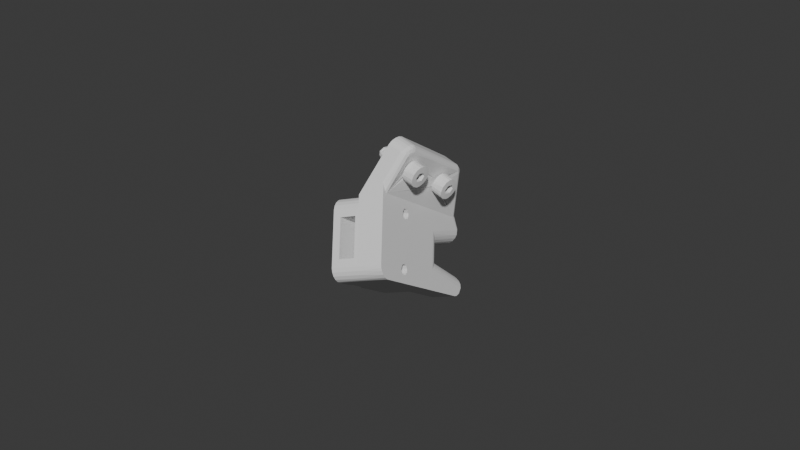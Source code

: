 # Source: TaskBoardCableWrapPostRight.blend  (saved by Blender 4.3.32; exported with 4.5.12 LTS)
import bpy
from mathutils import Matrix  # noqa: F401  (used for matrix-valued properties, if any)

bpy.ops.wm.read_factory_settings(use_empty=True)
scene = bpy.context.scene
scene.name = 'Scene'

# ---- collections
col_collection = bpy.data.collections.new('Collection'); scene.collection.children.link(col_collection)

# ---- world
world_world = bpy.data.worlds.new('World'); scene.world = world_world
world_world.use_nodes = True; world_world.node_tree.nodes.clear()
_N = world_world.node_tree.nodes; _L = world_world.node_tree.links
n0 = _N.new('ShaderNodeOutputWorld'); n0.name = 'World Output'; n0.location = (300, 300)
n1 = _N.new('ShaderNodeBackground'); n1.name = 'Background'; n1.location = (10, 300)
n1.inputs[0].default_value = (0.05088, 0.05088, 0.05088, 1.0)
_L.new(n1.outputs[0], n0.inputs[0])
n0.is_active_output = True
world_world.color = (0.05088, 0.05088, 0.05088)
world_world.sun_shadow_jitter_overblur = 0.0

# ---- meshes
me_taskboardcablewrappostright = bpy.data.meshes.new('TaskBoardCableWrapPostRight')
me_taskboardcablewrappostright.from_pydata([(-0.006834, 0.01253, 0.01478), (-0.007234, 0.01392, 0.01422), (-0.007181, 0.01264, 0.01334), (-0.007258, 0.01377, 0.01267), (-0.007003, 0.01491, 0.01293), (-0.006633, 0.0155, 0.01401), (-0.006297, 0.01494, 0.01519), (-0.006366, 0.01373, 0.01567), (-0.006749, -0.0009639, 0.02338), (-0.007153, 0.0004261, 0.02284), (-0.007096, -0.0008551, 0.02196), (-0.007177, 0.0002836, 0.02128), (-0.006924, 0.001428, 0.02155), (-0.006559, 0.00201, 0.02262), (-0.006215, 0.00145, 0.0238), (-0.006286, 0.0002331, 0.02429), (-0.005845, 0.00206, 0.0233), (-0.005723, 0.001063, 0.02436), (-0.005963, -0.0006358, 0.02418), (-0.005926, 0.01555, 0.01469), (-0.005805, 0.01455, 0.01575), (-0.006044, 0.01285, 0.01557), (0.008088, 0.01515, 0.009213), (0.008051, 0.01307, 0.009605), (0.007784, 0.01414, 0.008257), (0.007548, 0.01283, 0.007765), (0.007447, 0.01177, 0.007802), (0.008222, 0.009469, 0.01259), (0.008191, 0.01074, 0.01131), (0.008474, 0.01161, 0.01232), (0.008566, 0.01055, 0.0137), (0.008803, 0.01186, 0.0142), (0.007918, 0.01138, 0.009782), (0.007438, 0.01047, 0.008384), (0.008922, 0.01292, 0.01413), (0.008609, 0.01329, 0.01214), (0.008912, 0.01422, 0.01358), (0.00877, 0.01527, 0.01239), (0.008401, 0.01393, 0.01079), (0.007659, 0.009198, 0.01005), (0.008029, 0.01075, 0.01064), (0.007866, 0.009078, 0.01109), (0.008251, 0.01547, 0.009834), (0.008484, 0.01562, 0.01087), (0.007554, 0.0095, 0.009408), (0.008169, 0.001658, 0.01782), (0.008133, -0.0004195, 0.01822), (0.007866, 0.0006552, 0.01687), (0.007629, -0.0006543, 0.01638), (0.007529, -0.001721, 0.01641), (0.008303, -0.004021, 0.0212), (0.008272, -0.002749, 0.01992), (0.008556, -0.00188, 0.02093), (0.008647, -0.002937, 0.02232), (0.008884, -0.001628, 0.02281), (0.007999, -0.002104, 0.01839), (0.007519, -0.003015, 0.017), (0.008985, -0.0005615, 0.02277), (0.00869, -0.0001956, 0.02075), (0.008994, 0.0007324, 0.02219), (0.008851, 0.001782, 0.021), (0.008482, 0.0004451, 0.0194), (0.00774, -0.004291, 0.01866), (0.008111, -0.002742, 0.01925), (0.007948, -0.004411, 0.01971), (0.008333, 0.001979, 0.01845), (0.008565, 0.002129, 0.01948), (0.007636, -0.003989, 0.01802), (0.006546, 0.01346, 0.01283), (0.00639, 0.01174, 0.01292), (0.006628, -2.605e-05, 0.02144), (0.006472, -0.001749, 0.02153), (0.006392, 0.0007871, 0.01993), (0.006311, 0.01428, 0.01132), (0.005919, 0.01337, 0.009895), (0.006001, -0.0001225, 0.01851), (0.005998, 0.01083, 0.0115), (0.005763, 0.01164, 0.009985), (0.00608, -0.002658, 0.02011), (0.005844, -0.001845, 0.0186), (0.003779, 0.0111, 0.01114), (0.003826, 0.01115, 0.01217), (0.002804, 0.01118, 0.01186), (0.003495, 0.01171, 0.01066), (0.003696, 0.01253, 0.01005), (0.002502, 0.01213, 0.01062), (0.003522, 0.01332, 0.01033), (0.004028, 0.01455, 0.0115), (0.002701, 0.01387, 0.01078), (0.002912, 0.01453, 0.01185), (0.004071, 0.01455, 0.01235), (0.003165, 0.01431, 0.01298), (0.002273, 0.01412, 0.01352), (0.003453, 0.01361, 0.01372), (0.003068, 0.01285, 0.01376), (0.003154, 0.01184, 0.01362), (0.002127, 0.01234, 0.0138), (0.002848, 0.01129, 0.01304), (0.001885, 0.0114, 0.01292), (0.002127, 0.01134, 0.01119), (0.001822, 0.01115, 0.01207), (0.00138, 0.01167, 0.0115), (0.0008558, 0.01139, 0.01276), (0.001513, 0.01223, 0.01068), (0.0004922, 0.01198, 0.01127), (0.001256, 0.01304, 0.01079), (0.001678, 0.01403, 0.01077), (0.0005864, 0.01373, 0.01103), (0.001821, 0.01462, 0.01147), (0.0007674, 0.01465, 0.01181), (0.001981, 0.01481, 0.01235), (0.001536, 0.0146, 0.01306), (0.001888, 0.01352, 0.01417), (0.001236, 0.01423, 0.01384), (0.0009574, 0.01328, 0.01416), (0.0005643, 0.01495, 0.0127), (0.0002524, 0.01458, 0.01352), (0.001142, 0.0122, 0.01415), (6.844e-05, 0.01282, 0.01439), (0.0005393, 0.01191, 0.01375), (0.0001904, 0.01134, 0.01204), (-7.534e-05, 0.01142, 0.0132), (-0.0005529, 0.01166, 0.01232), (-0.0004791, 0.01197, 0.0114), (-1.374e-05, 0.01267, 0.01083), (-0.000802, 0.01273, 0.01131), (-0.0004226, 0.0138, 0.01101), (-0.0003123, 0.01454, 0.01151), (-0.0006105, 0.01486, 0.01234), (-0.0005177, 0.01203, 0.01416), (-0.001116, 0.01168, 0.01347), (-0.001469, 0.01186, 0.01208), (-0.001482, 0.01339, 0.01133), (-0.001488, 0.01447, 0.01172), (-2.297e-05, 0.01422, 0.01427), (-0.0007981, 0.01505, 0.01324), (-0.001068, 0.01452, 0.01404), (-0.0007098, 0.01357, 0.0147), (-0.0009684, 0.01277, 0.01463), (-0.001557, 0.01229, 0.01433), (-0.001729, 0.01502, 0.01238), (-0.001897, 0.01506, 0.01335), (-0.001734, 0.01407, 0.01459), (-0.002549, 0.01184, 0.01283), (-0.002061, 0.01238, 0.0115), (-0.002609, 0.01218, 0.01193), (-0.002687, 0.01447, 0.01195), (-0.002084, 0.01172, 0.0138), (-0.002642, 0.01255, 0.01467), (-0.003485, 0.01203, 0.01257), (-0.002762, 0.01297, 0.01166), (-0.002439, 0.01395, 0.0114), (-0.003641, 0.01353, 0.01173), (-0.002225, 0.01509, 0.01409), (-0.00289, 0.01526, 0.01348), (-0.003094, 0.01487, 0.01428), (-0.002178, 0.01331, 0.01501), (-0.003297, 0.01365, 0.01509), (-0.002994, 0.01515, 0.01254), (-0.003948, 0.01446, 0.01193), (-0.004025, 0.01502, 0.01277), (-0.002758, 0.01427, 0.01497), (-0.003865, 0.01472, 0.01484), (-0.003273, 0.01195, 0.01435), (-0.003758, 0.01285, 0.01517), (-0.004288, 0.01223, 0.01447), (-0.003584, 0.01165, 0.01357), (-0.004517, 0.01196, 0.01328), (-0.004039, 0.0125, 0.01196), (-0.00463, 0.01226, 0.01246), (-0.004836, 0.01301, 0.01217), (-0.004658, 0.01389, 0.01185), (-0.004978, 0.01448, 0.01226), (-0.004229, 0.01397, 0.01541), (-0.004757, 0.01318, 0.01531), (-0.005524, 0.01219, 0.01307), (-0.005688, 0.01356, 0.01215), (-0.004225, 0.01544, 0.01354), (-0.005225, 0.01517, 0.01276), (-0.005406, 0.01542, 0.01369), (-0.00458, 0.01523, 0.01434), (-0.004892, 0.01481, 0.01516), (-0.006005, 0.01451, 0.01229), (-0.006173, 0.01523, 0.01302), (-0.005497, 0.01529, 0.01449), (-0.00543, 0.01439, 0.01532), (-0.005226, 0.01242, 0.01509), (-0.005725, 0.01304, 0.01528), (-0.006207, 0.0122, 0.01459), (-0.006336, 0.01201, 0.01368), (-0.005469, 0.01191, 0.01427), (-0.006124, 0.01266, 0.01241), (-0.006634, 0.01242, 0.01299), (-0.006649, 0.01331, 0.01241), (-0.006762, 0.01412, 0.01231), (-0.00636, 0.01567, 0.01335), (-0.005366, 0.01371, 0.01571), (-0.006876, 0.01471, 0.01234), (-0.006762, 0.01542, 0.01286), (-0.001804, 0.01143, 0.01293), (0.002031, 0.01292, 0.01034), (0.003925, 0.01419, 0.01071), (0.003881, -0.002393, 0.01976), (0.003924, -0.002339, 0.02079), (0.002886, -0.002312, 0.02048), (0.003585, -0.001789, 0.01927), (0.003799, -0.000966, 0.01866), (0.002584, -0.001363, 0.01923), (0.003607, -0.0001716, 0.01894), (0.004117, 0.001056, 0.02011), (0.00279, 0.0003823, 0.0194), (0.00299, 0.001039, 0.02046), (0.004174, 0.001055, 0.02095), (0.003244, 0.0008149, 0.0216), (0.002355, 0.000635, 0.02213), (0.003534, 0.0001237, 0.02233), (0.003148, -0.0006304, 0.02237), (0.003233, -0.001647, 0.02223), (0.002211, -0.00115, 0.02241), (0.00293, -0.002203, 0.02165), (0.00197, -0.00209, 0.02153), (0.002209, -0.002154, 0.01981), (0.001904, -0.002338, 0.02068), (0.001462, -0.001817, 0.02011), (0.0009423, -0.002091, 0.02137), (0.001595, -0.001264, 0.01929), (0.0005737, -0.001505, 0.01988), (0.001337, -0.0004483, 0.0194), (0.00176, 0.0005362, 0.01939), (0.0006679, 0.0002423, 0.01964), (0.001902, 0.001132, 0.02008), (0.0008489, 0.001157, 0.02042), (0.002063, 0.001319, 0.02096), (0.001618, 0.001115, 0.02167), (0.001969, 2.846e-05, 0.02278), (0.001318, 0.000745, 0.02246), (0.001039, -0.0002123, 0.02277), (0.0006458, 0.001465, 0.02131), (0.0003329, 0.001093, 0.02212), (0.001224, -0.001285, 0.02276), (0.00015, -0.0006706, 0.023), (0.0006208, -0.001583, 0.02236), (0.0002719, -0.002153, 0.02066), (7.301e-06, -0.002063, 0.02181), (-0.0004713, -0.00183, 0.02094), (-0.0003976, -0.001517, 0.02001), (6.504e-05, -0.0008271, 0.01945), (-0.0007192, -0.0007596, 0.01992), (-0.0003411, 0.0003123, 0.01962), (-0.0002329, 0.00105, 0.02014), (-0.000529, 0.001366, 0.02095), (-0.0004362, -0.001457, 0.02277), (-0.00104, -0.001812, 0.02208), (-0.001391, -0.001633, 0.02069), (-0.001415, -9.794e-05, 0.01995), (-0.001425, 0.0009802, 0.02034), (5.894e-05, 0.0007295, 0.02288), (-0.0007166, 0.001556, 0.02185), (-0.0009902, 0.001031, 0.02264), (-0.0006507, 9.301e-05, 0.02331), (-0.0009088, -0.0007063, 0.02324), (-0.001454, -0.001221, 0.02292), (-0.001613, 0.00153, 0.02101), (-0.001826, 0.001578, 0.02196), (-0.001663, 0.0005872, 0.0232), (-0.002484, -0.001657, 0.02145), (-0.001955, -0.001118, 0.02012), (-0.002533, -0.001312, 0.02054), (-0.00262, 0.0009803, 0.02056), (-0.002008, -0.001778, 0.02243), (-0.002561, -0.0009356, 0.02328), (-0.003405, -0.00146, 0.02119), (-0.002697, -0.0005213, 0.02028), (-0.002363, 0.0004575, 0.02), (-0.003559, 3.596e-05, 0.02034), (-0.002146, 0.001604, 0.02271), (-0.002809, 0.001775, 0.0221), (-0.003013, 0.001382, 0.02289), (-0.002102, -0.0001787, 0.02363), (-0.003216, 0.0001743, 0.0237), (-0.002905, 0.001659, 0.02116), (-0.003867, 0.0009667, 0.02054), (-0.00395, 0.001534, 0.02137), (-0.002676, 0.0007786, 0.02358), (-0.003783, 0.001229, 0.02346), (-0.003194, -0.001539, 0.02297), (-0.003676, -0.0006368, 0.02378), (-0.00421, -0.001261, 0.02308), (-0.003499, -0.00183, 0.02218), (-0.004436, -0.001525, 0.02189), (-0.003951, -0.0009853, 0.02057), (-0.004548, -0.001233, 0.02107), (-0.004756, -0.0004841, 0.02078), (-0.004576, 0.0003961, 0.02046), (-0.004897, 0.0009869, 0.02088), (-0.004147, 0.0004795, 0.02402), (-0.004676, -0.0003062, 0.02392), (-0.005442, -0.001296, 0.02169), (-0.005607, 6.475e-05, 0.02077), (-0.004151, 0.001948, 0.02214), (-0.005137, 0.00168, 0.02137), (-0.005325, 0.001928, 0.0223), (-0.004499, 0.001739, 0.02295), (-0.004809, 0.001318, 0.02377), (-0.005923, 0.001021, 0.0209), (-0.006092, 0.001745, 0.02163), (-0.005416, 0.001803, 0.0231), (-0.005342, 0.0009027, 0.02394), (-0.005145, -0.001068, 0.0237), (-0.005644, -0.000453, 0.02389), (-0.006126, -0.001293, 0.02321), (-0.006251, -0.001482, 0.02229), (-0.005388, -0.001577, 0.02288), (-0.006042, -0.000831, 0.02103), (-0.006552, -0.001064, 0.0216), (-0.006569, -0.0001821, 0.02102), (-0.006681, 0.0006279, 0.02092), (-0.006278, 0.002182, 0.02197), (-0.005285, 0.0002199, 0.02432), (-0.006794, 0.001217, 0.02095), (-0.006681, 0.001928, 0.02147), (-0.001718, -0.002013, 0.02154), (0.002112, -0.0005736, 0.01895), (0.00403, 0.0006899, 0.01931), (0.002335, -0.01249, -0.005793), (0.009842, -0.01072, -0.003648), (0.002854, -0.01371, -0.006492), (0.002165, -0.01132, -0.006119), (0.009693, -0.009726, -0.003911), (0.002287, -0.01055, -0.007054), (0.00979, -0.009057, -0.004696), (0.00265, -0.01048, -0.008217), (0.01009, -0.008984, -0.005683), (0.003106, -0.01114, -0.009133), (0.01048, -0.009535, -0.006469), (0.00347, -0.01227, -0.009429), (0.01079, -0.01049, -0.006735), (0.003593, -0.0134, -0.008985), (0.0109, -0.01145, -0.006371), (0.003448, -0.01409, -0.008037), (0.01079, -0.01201, -0.005609), (0.01034, -0.01183, -0.004361), (0.004762, 0.00963, -0.002915), (0.004905, -0.003684, 0.006366), (0.001989, -0.009594, 0.0196), (0.01078, -0.02104, 0.0009986), (0.002377, -0.009969, 0.01868), (0.004647, -0.004306, 0.007608), (0.002928, -0.01, 0.01702), (0.004147, -0.003675, 0.008681), (0.003101, -0.009564, 0.01617), (0.003755, -0.001643, 0.008404), (0.002039, 0.023, -0.004261), (0.008998, 0.004104, -0.01188), (0.003804, -0.002668, 0.009), (0.01201, -0.01977, -0.003695), (0.01192, -0.02063, -0.002798), (0.01169, -0.02119, -0.001703), (0.004093, -0.001183, 0.007034), (0.003216, 0.02364, -0.008556), (0.004736, -0.002355, 0.005918), (0.004447, -0.001604, 0.006255), (0.01135, -0.02138, -0.0005193), (0.01108, -0.02131, 0.0002665), (0.009802, 0.01734, -0.02396), (0.011, 0.01287, -0.02434), (0.01089, 0.01388, -0.02473), (0.01051, 0.01555, -0.02478), (0.004588, -0.02153, -0.006117), (0.003561, 0.01131, -0.02685), (0.003357, -0.0228, -0.001423), (0.003798, -0.02312, -0.002546), (0.004171, -0.02305, -0.003734), (0.004438, -0.02261, -0.004871), (0.00455, -0.02215, -0.005553), (-0.003637, -0.004695, 0.006841), (-0.003119, -0.005917, 0.006142), (-0.003807, -0.003531, 0.006515), (-0.003686, -0.002757, 0.00558), (-0.003323, -0.002687, 0.004418), (-0.002866, -0.003351, 0.003501), (-0.002502, -0.004477, 0.003205), (-0.002379, -0.005606, 0.003649), (-0.002525, -0.006296, 0.004597), (0.003398, 0.01253, -0.02724), (0.002688, 0.01496, -0.02683), (0.002216, 0.0159, -0.02607), (0.009172, 0.018, -0.02312), (0.003096, 0.0138, -0.02723), (0.008598, 0.005108, -0.01181), (0.008056, 0.006019, -0.0118), (0.008418, 0.01818, -0.02233), (0.007213, 0.006957, -0.01187), (0.007602, 0.01808, -0.02164), (0.006781, 0.01778, -0.02105), (0.006049, 0.007731, -0.01207), (0.005924, 0.0173, -0.02052), (0.005022, 0.008019, -0.01231), (0.005067, 0.01666, -0.02008), (0.004211, 0.00801, -0.01254), (0.004445, 0.01609, -0.01982), (0.001752, 0.01645, -0.02504), (0.001341, 0.01658, -0.02389), (0.001015, 0.01635, -0.02272), (0.0008058, 0.01576, -0.02165), (0.0007359, 0.01521, -0.02103), (0.000305, 0.007095, -0.01381), (0.004877, 0.009962, -0.00394), (0.004823, 0.01024, -0.004962), (0.004513, 0.01048, -0.006163), (0.003841, 0.01061, -0.007397), (0.003063, 0.01057, -0.008164), (0.002339, 0.01045, -0.008578), (-0.001561, 0.00953, -0.009863), (0.003526, 0.02299, -0.009914), (0.003363, 0.02244, -0.01089), (0.002916, 0.02176, -0.01173), (0.002208, 0.02107, -0.01235), (0.001603, 0.02037, -0.01261), (0.002239, 0.02464, -0.009542), (0.00182, 0.02489, -0.00825), (0.002664, 0.02443, -0.008629), (0.002997, 0.02386, -0.01026), (0.002493, 0.0239, -0.01089), (0.002809, 0.0232, -0.01129), (0.002136, 0.02184, -0.01239), (0.002435, 0.02239, -0.01204), (4.983e-05, 0.02067, -0.01336), (-0.00261, 0.01991, -0.0142), (0.001645, 0.02392, -0.00427), (0.0008863, 0.02454, -0.004255), (0.0002439, 0.02475, -0.004271), (4.419e-05, 0.0217, -0.01342), (-6.231e-05, 0.02283, -0.01318), (-2.558e-05, 0.02404, -0.01239), (-0.000382, 0.02485, -0.01147), (-0.0009133, 0.02533, -0.01033), (-0.0009978, 0.0254, -0.009549), (0.003939, 0.02259, 0.01255), (0.00474, 0.02209, 0.01238), (0.005241, 0.02118, 0.01219), (0.005344, 0.02051, 0.0123), (-0.002846, 0.02115, -0.01438), (-0.003201, 0.02236, -0.01417), (-0.000774, 0.02339, -0.01316), (-0.003638, 0.02341, -0.01359), (-0.001127, 0.0243, -0.01249), (-0.004034, 0.0241, -0.01288), (-0.001313, 0.02498, -0.01156), (0.005728, -0.003495, 0.02594), (0.005356, -0.004193, 0.02652), (0.004543, -0.004662, 0.02698), (0.00404, -0.004591, 0.02733), (-0.005012, 0.02536, -0.0108), (-0.005383, 0.02579, -0.009471), (-0.004263, -0.01289, 0.01472), (-0.005206, 0.02582, -0.008467), (-0.0005519, -0.00424, 0.02817), (-0.0008311, 0.02312, 0.01363), (0.0001565, 0.000621, 0.02918), (0.004944, -0.0009094, 0.02845), (0.004933, 0.0001667, 0.0281), (0.0001154, -0.0005665, 0.02956), (0.004831, -0.002128, 0.0285), (-1.06e-05, -0.001807, 0.02956), (0.004645, -0.003295, 0.02818), (-0.000209, -0.002979, 0.02919), (0.004563, -0.004029, 0.02772), (-0.0003708, -0.003675, 0.02875), (0.004126, 0.02219, 0.01363), (-0.0006444, 0.02269, 0.01472), (0.004284, 0.02153, 0.01447), (-0.0005234, 0.02196, 0.01564), (0.004414, 0.02089, 0.01497), (-0.0004817, 0.02134, 0.01614), (0.00497, 0.02092, 0.0144), (0.005359, 0.02038, 0.014), (0.005013, 0.02153, 0.01343), (0.005427, 0.0204, 0.01317), (0.005743, -0.0001575, 0.02753), (0.00609, -0.0007034, 0.02679), (0.006092, -0.001163, 0.02631), (0.006033, -0.001987, 0.02669), (0.005821, -0.001535, 0.02768), (0.005892, -0.002895, 0.02662), (0.005647, -0.002876, 0.02749), (0.005264, -0.003665, 0.02746), (0.005415, -0.001926, 0.02816), (0.00549, -0.000769, 0.0281), (0.004442, -0.001016, 0.02207), (0.004251, -0.00191, 0.02167), (0.004153, 0.01158, 0.01306), (0.00459, 0.000188, 0.0217), (0.004489, 0.01368, 0.0131), (0.004345, 0.01247, 0.01346), (0.004034, -0.0006481, 0.0171), (0.004245, 0.0007107, 0.01745), (0.004697, 0.002168, 0.01889), (0.005014, 0.002516, 0.02023), (0.004455, 0.00159, 0.01802), (0.005449, 0.0007932, 0.02313), (0.005405, -0.0005542, 0.02357), (0.005332, -0.001268, 0.02357), (0.003965, -0.002653, 0.01774), (0.003963, -0.001536, 0.01719), (0.00516, -0.00227, 0.02323), (0.005217, 0.002358, 0.02127), (0.005366, 0.001872, 0.02221), (0.00487, -0.003375, 0.02239), (0.004218, -0.003975, 0.01958), (0.004082, -0.003627, 0.01877), (0.004627, -0.003887, 0.02148), (0.004391, -0.004075, 0.02045), (0.003952, 0.01284, 0.008488), (0.004164, 0.0142, 0.008836), (0.004615, 0.01566, 0.01028), (0.004932, 0.016, 0.01162), (0.004374, 0.01508, 0.009409), (0.005368, 0.01428, 0.01452), (0.005324, 0.01293, 0.01496), (0.005251, 0.01222, 0.01496), (0.003884, 0.01084, 0.009132), (0.003882, 0.01195, 0.008582), (0.005078, 0.01122, 0.01462), (0.005135, 0.01585, 0.01266), (0.005284, 0.01536, 0.0136), (0.004789, 0.01011, 0.01378), (0.004136, 0.009514, 0.01097), (0.004, 0.009862, 0.01016), (0.004545, 0.009602, 0.01287), (0.00431, 0.009414, 0.01184), (-0.002753, 0.003304, -0.01292), (-0.008436, 0.007874, -0.01865), (-0.008317, 0.001984, -0.01473), (-0.002872, 0.009195, -0.01684), (-0.004619, 0.005739, -0.00897), (-0.01018, 0.004419, -0.01079), (-0.004874, 0.01181, -0.0126), (-0.01044, 0.01048, -0.01442), (-0.00822, 0.007993, -0.0194), (-0.002656, 0.009314, -0.01758), (-0.006838, 0.006216, -0.02234), (-0.001274, 0.007537, -0.02053), (-0.006574, -0.002236, -0.01701), (-0.00101, -0.0009158, -0.01519), (-0.0118, 0.004581, -0.005952), (-0.006236, 0.005902, -0.004136), (-0.0065, 0.01435, -0.009473), (-0.005116, 0.01252, -0.01238), (-0.01206, 0.01303, -0.01129), (-0.01068, 0.0112, -0.0142), (-0.01076, -0.00506, 0.00449), (-0.01052, -0.00662, 0.004873), (-0.002687, -0.006668, 0.005365), (-0.009706, -0.008444, 0.00371), (-0.009027, -0.007998, 0.001308), (-0.009033, -0.006879, 0.0005129), (-0.009303, -0.005541, 0.0003672), (-0.00976, -0.004366, 0.0009129), (-0.01027, -0.003895, 0.002133), (-0.01063, -0.004062, 0.003354), (-0.009287, -0.008578, 0.002525), (-0.01012, -0.007635, 0.004395), (-0.009391, -0.006649, -0.0002093), (-0.009794, -0.00507, -0.0001229), (-0.009912, -0.003711, 0.0009031), (-0.01153, -0.001588, 0.004312), (-0.01137, -0.006744, 0.007568), (-0.009516, -0.009031, 0.003556), (-0.009036, -0.008915, 0.002), (-0.008819, -0.007996, 0.0006685), (-0.01062, -0.009098, 0.003687), (-0.0123, -0.006964, 0.007266), (-0.0102, -0.00539, -0.0003088), (-0.01072, -0.004161, 0.0003963), (-0.009903, -0.006543, -0.0003719), (-0.009753, -0.007808, 8.842e-05), (-0.009824, -0.008746, 0.0009879), (-0.01009, -0.009239, 0.002163), (-0.01033, -0.009297, 0.002945), (-0.01246, -0.001808, 0.00401), (-0.004344, -0.00988, 0.01278), (-0.01213, -0.01173, 0.01023), (-0.01279, 0.009261, -0.00302), (-0.005, 0.01111, -0.0004774), (-0.002926, -0.01461, 0.01187), (-0.01117, -0.01559, 0.01011), (-0.01072, -0.01645, 0.009327), (-0.003384, -0.01375, 0.01265), (-0.01158, -0.01451, 0.01057), (-0.003793, -0.01266, 0.01311), (-0.0119, -0.01331, 0.01067), (-0.004111, -0.01146, 0.01321), (-0.01205, -0.0125, 0.01055), (-0.004263, -0.01065, 0.01309), (-0.01143, 0.01037, -0.007998), (-0.00421, 0.01269, -0.004048), (-0.003769, 0.01238, -0.005171), (-0.012, 0.01085, -0.00659), (-0.004583, 0.01263, -0.00286), (-0.01237, 0.01078, -0.005402), (-0.00485, 0.01219, -0.001723), (-0.01264, 0.01034, -0.004265), (-0.004962, 0.01172, -0.001041), (-0.01275, 0.009876, -0.003583), (0.003932, -0.0005419, -0.01937), (0.002592, 0.00405, -0.0186), (0.003247, 0.002609, -0.01956), (0.003737, 0.0008368, -0.01978), (0.003285, -0.01446, -0.007269), (-0.004817, 0.001475, -0.02178), (-0.005408, 0.002515, -0.02073), (-0.004409, 0.0003922, -0.02225), (-0.00409, -0.000809, -0.02235), (-0.003893, -0.002011, -0.02208), (-0.003833, -0.00276, -0.02172), (-0.004432, -0.02465, -0.003965), (-0.003991, -0.02497, -0.005088), (-0.003619, -0.0249, -0.006276), (-0.003352, -0.02446, -0.007413), (-0.003215, -0.0237, -0.008388), (-0.003199, -0.02305, -0.00891), (-0.00489, -0.01272, -0.007934), (-0.004707, -0.01421, -0.00741), (-0.003779, -0.01612, -0.00887), (-0.00316, -0.01537, -0.01131), (-0.003215, -0.01433, -0.0119), (-0.00349, -0.01317, -0.01189), (-0.003907, -0.01223, -0.01131), (-0.0043, -0.01148, -0.01064), (-0.004716, -0.01143, -0.009408), (-0.00334, -0.01598, -0.01031), (-0.004279, -0.01545, -0.007824), (-0.00257, -0.01327, -0.01464), (-0.003498, -0.0135, -0.01494), (-0.002409, -0.01843, -0.01138), (-0.003337, -0.01865, -0.01169), (-0.004998, -0.01105, -0.01047), (-0.004613, -0.01621, -0.007896), (-0.005042, -0.01149, -0.008361), (-0.005171, -0.01487, -0.007166), (-0.005522, -0.01327, -0.007248), (-0.005074, -0.01629, -0.008078), (-0.005563, -0.01517, -0.007395), (-0.005875, -0.01402, -0.007276), (-0.00597, -0.01171, -0.008664), (-0.00604, -0.01265, -0.007764), (-0.005703, -0.01122, -0.009839), (-0.005172, -0.01136, -0.01136), (-0.005646, -0.002016, -0.0167), (-0.01087, 0.004801, -0.005649), (-0.001168, 0.004156, -0.01839), (-0.006394, 0.01097, -0.007338), (-0.003108, -0.02298, -0.001311), (-0.007587, -0.01713, 0.008165), (-0.002951, -0.01603, 0.009678), (0.001529, -0.02188, 0.0002023), (-0.003215, -0.007581, 0.004341), (0.001265, -0.01342, -0.005135), (-0.003372, -0.01452, -0.006648), (-0.007851, -0.008681, 0.002827)], [], [(0, 1, 2), (2, 1, 3), (3, 1, 4), (4, 1, 5), (5, 1, 6), (6, 1, 7), (7, 1, 0), (8, 9, 10), (10, 9, 11), (11, 9, 12), (12, 9, 13), (13, 9, 14), (14, 9, 15), (15, 9, 8), (13, 14, 16), (14, 15, 17), (8, 18, 15), (5, 6, 19), (6, 7, 20), (0, 21, 7), (22, 23, 24), (24, 23, 25), (25, 23, 26), (27, 28, 29), (27, 29, 30), (30, 29, 31), (26, 32, 33), (31, 29, 34), (34, 35, 36), (32, 26, 23), (35, 34, 29), (37, 35, 38), (39, 32, 40), (41, 40, 28), (35, 37, 36), (38, 22, 42), (22, 38, 23), (40, 41, 39), (38, 43, 37), (32, 44, 33), (38, 42, 43), (32, 39, 44), (28, 27, 41), (45, 46, 47), (47, 46, 48), (48, 46, 49), (50, 51, 52), (50, 52, 53), (53, 52, 54), (49, 55, 56), (54, 52, 57), (57, 58, 59), (55, 49, 46), (58, 57, 52), (60, 58, 61), (62, 55, 63), (64, 63, 51), (58, 60, 59), (61, 45, 65), (45, 61, 46), (63, 64, 62), (61, 66, 60), (55, 67, 56), (61, 65, 66), (55, 62, 67), (51, 50, 64), (68, 35, 29), (29, 69, 68), (70, 58, 52), (52, 71, 70), (72, 61, 58), (58, 70, 72), (73, 38, 35), (35, 68, 73), (73, 23, 38), (23, 73, 74), (72, 46, 61), (46, 72, 75), (68, 74, 73), (68, 76, 77), (76, 68, 69), (74, 68, 77), (70, 75, 72), (70, 78, 79), (78, 70, 71), (75, 70, 79), (80, 81, 82), (83, 80, 82), (84, 83, 85), (84, 85, 86), (87, 88, 89), (87, 89, 90), (90, 89, 91), (92, 93, 91), (93, 92, 94), (95, 94, 96), (96, 97, 95), (97, 96, 98), (99, 100, 101), (100, 98, 102), (100, 102, 101), (103, 101, 104), (103, 104, 105), (106, 105, 107), (107, 108, 106), (108, 107, 109), (108, 109, 110), (110, 109, 111), (112, 113, 114), (113, 115, 116), (113, 116, 114), (117, 114, 118), (117, 118, 119), (120, 121, 122), (122, 123, 120), (124, 123, 125), (125, 126, 124), (115, 127, 128), (115, 128, 116), (121, 129, 130), (121, 130, 122), (123, 122, 131), (123, 131, 125), (126, 125, 132), (132, 127, 126), (127, 132, 133), (127, 133, 128), (134, 135, 136), (136, 137, 134), (129, 138, 139), (129, 139, 130), (135, 140, 141), (135, 141, 136), (137, 136, 142), (142, 138, 137), (138, 142, 139), (143, 144, 145), (140, 146, 141), (147, 148, 143), (145, 143, 149), (145, 149, 150), (151, 150, 152), (151, 152, 146), (153, 154, 155), (156, 157, 148), (158, 159, 160), (160, 154, 158), (154, 160, 155), (161, 155, 162), (161, 162, 157), (163, 164, 165), (163, 165, 166), (166, 165, 167), (167, 168, 169), (168, 169, 170), (159, 170, 171), (159, 171, 172), (164, 173, 174), (164, 174, 165), (169, 167, 175), (170, 169, 175), (171, 170, 176), (171, 176, 172), (177, 178, 179), (177, 179, 180), (173, 181, 174), (178, 182, 183), (178, 183, 179), (181, 184, 185), (186, 187, 188), (188, 189, 190), (191, 192, 193), (193, 182, 194), (182, 194, 183), (5, 184, 195), (184, 5, 19), (7, 196, 20), (0, 189, 188), (189, 0, 2), (2, 193, 192), (193, 2, 3), (3, 197, 194), (3, 4, 197), (4, 195, 198), (195, 4, 5), (2, 192, 189), (0, 188, 21), (7, 21, 196), (6, 20, 19), (5, 195, 183), (188, 190, 186), (160, 159, 172), (157, 156, 161), (150, 144, 145), (143, 199, 147), (105, 200, 103), (101, 103, 99), (88, 87, 201), (88, 201, 86), (202, 203, 204), (205, 202, 204), (206, 205, 207), (206, 207, 208), (209, 210, 211), (209, 211, 212), (212, 211, 213), (214, 215, 213), (215, 214, 216), (217, 216, 218), (218, 219, 217), (219, 218, 220), (221, 222, 223), (222, 220, 224), (222, 224, 223), (225, 223, 226), (225, 226, 227), (228, 227, 229), (229, 230, 228), (230, 229, 231), (230, 231, 232), (232, 231, 233), (234, 235, 236), (235, 237, 238), (235, 238, 236), (239, 236, 240), (239, 240, 241), (242, 243, 244), (244, 245, 242), (246, 245, 247), (247, 248, 246), (237, 249, 250), (237, 250, 238), (243, 251, 252), (243, 252, 244), (245, 244, 253), (245, 253, 247), (248, 247, 254), (254, 249, 248), (249, 254, 255), (249, 255, 250), (256, 257, 258), (258, 259, 256), (251, 260, 261), (251, 261, 252), (257, 262, 263), (257, 263, 258), (259, 258, 264), (264, 260, 259), (260, 264, 261), (265, 266, 267), (262, 268, 263), (269, 270, 265), (267, 265, 271), (267, 271, 272), (273, 272, 274), (273, 274, 268), (275, 276, 277), (278, 279, 270), (280, 281, 282), (282, 276, 280), (276, 282, 277), (283, 277, 284), (283, 284, 279), (285, 286, 287), (285, 287, 288), (288, 287, 289), (289, 290, 291), (290, 291, 292), (281, 292, 293), (281, 293, 294), (286, 295, 296), (286, 296, 287), (291, 289, 297), (292, 291, 297), (293, 292, 298), (293, 298, 294), (299, 300, 301), (299, 301, 302), (295, 303, 296), (300, 304, 305), (300, 305, 301), (303, 306, 307), (308, 309, 310), (310, 311, 312), (313, 314, 315), (315, 304, 316), (304, 316, 305), (13, 306, 317), (306, 13, 16), (15, 318, 17), (8, 311, 310), (311, 8, 10), (10, 315, 314), (315, 10, 11), (11, 319, 316), (11, 12, 319), (12, 317, 320), (317, 12, 13), (10, 314, 311), (8, 310, 18), (15, 18, 318), (14, 17, 16), (13, 317, 305), (310, 312, 308), (282, 281, 294), (279, 278, 283), (272, 266, 267), (265, 321, 269), (227, 322, 225), (223, 225, 221), (210, 209, 323), (210, 323, 208), (77, 32, 23), (23, 74, 77), (79, 55, 46), (46, 75, 79), (76, 29, 28), (29, 76, 69), (78, 52, 51), (52, 78, 71), (76, 28, 40), (76, 40, 32), (32, 77, 76), (78, 51, 63), (78, 63, 55), (55, 79, 78), (324, 325, 326), (327, 328, 324), (329, 330, 327), (331, 332, 329), (333, 334, 331), (335, 336, 333), (337, 338, 335), (339, 340, 337), (326, 341, 339), (340, 339, 341), (338, 337, 340), (336, 335, 338), (334, 333, 336), (332, 331, 334), (330, 329, 332), (328, 327, 330), (325, 324, 328), (341, 326, 325), (330, 342, 343), (330, 343, 328), (343, 325, 328), (344, 345, 346), (325, 343, 347), (345, 347, 348), (349, 350, 348), (351, 352, 350), (345, 325, 347), (342, 330, 332), (332, 353, 342), (351, 350, 354), (346, 345, 348), (355, 336, 338), (341, 356, 355), (336, 355, 353), (350, 349, 354), (325, 345, 341), (353, 334, 336), (340, 355, 338), (348, 347, 349), (355, 340, 341), (356, 341, 357), (358, 352, 351), (352, 358, 359), (342, 360, 343), (353, 332, 334), (342, 361, 360), (362, 341, 363), (358, 342, 359), (364, 365, 366), (364, 366, 367), (357, 341, 362), (363, 341, 345), (342, 358, 361), (365, 353, 355), (353, 365, 364), (368, 365, 355), (365, 368, 369), (370, 363, 345), (371, 362, 363), (372, 357, 362), (373, 356, 357), (374, 355, 356), (355, 374, 368), (356, 373, 374), (357, 372, 373), (362, 371, 372), (363, 370, 371), (375, 349, 376), (377, 351, 375), (378, 351, 377), (379, 358, 378), (380, 361, 379), (381, 360, 380), (382, 343, 381), (383, 343, 382), (376, 347, 383), (347, 376, 349), (343, 383, 347), (360, 381, 343), (361, 380, 360), (358, 379, 361), (351, 378, 358), (354, 375, 351), (349, 375, 354), (369, 366, 365), (384, 367, 366), (385, 364, 367), (364, 385, 386), (386, 387, 364), (367, 388, 385), (367, 384, 388), (366, 369, 384), (387, 389, 353), (387, 353, 364), (387, 390, 389), (391, 390, 387), (391, 392, 390), (392, 391, 393), (392, 394, 395), (394, 392, 393), (396, 395, 394), (396, 397, 395), (398, 397, 396), (397, 398, 399), (400, 399, 398), (401, 391, 387), (402, 393, 391), (402, 394, 393), (403, 396, 394), (404, 398, 396), (404, 400, 398), (400, 404, 405), (396, 403, 404), (394, 402, 403), (391, 401, 402), (387, 386, 401), (400, 406, 399), (406, 400, 405), (353, 407, 342), (407, 390, 408), (390, 409, 408), (409, 395, 410), (397, 411, 410), (411, 399, 412), (399, 411, 397), (397, 410, 395), (395, 409, 392), (409, 390, 392), (390, 407, 389), (407, 353, 389), (399, 413, 412), (413, 399, 406), (407, 414, 359), (408, 415, 414), (415, 409, 416), (410, 417, 416), (411, 418, 417), (418, 411, 412), (411, 417, 410), (410, 416, 409), (409, 415, 408), (408, 414, 407), (407, 359, 342), (419, 420, 421), (359, 422, 421), (423, 419, 422), (414, 415, 422), (415, 416, 424), (417, 425, 426), (426, 416, 417), (426, 424, 416), (424, 422, 415), (423, 422, 424), (422, 359, 414), (419, 421, 422), (413, 418, 412), (418, 413, 427), (427, 413, 428), (352, 359, 429), (421, 429, 359), (429, 421, 430), (420, 430, 421), (430, 420, 431), (432, 418, 427), (417, 432, 425), (433, 425, 432), (425, 433, 426), (434, 426, 433), (426, 434, 424), (435, 423, 434), (435, 419, 423), (436, 419, 435), (420, 436, 437), (436, 420, 419), (424, 434, 423), (418, 432, 417), (438, 430, 431), (439, 429, 430), (440, 352, 429), (352, 440, 441), (429, 439, 440), (430, 438, 439), (428, 432, 427), (432, 428, 442), (443, 433, 442), (444, 443, 445), (445, 446, 444), (446, 445, 447), (446, 447, 448), (433, 443, 444), (432, 442, 433), (449, 348, 350), (450, 346, 348), (451, 344, 346), (344, 451, 452), (346, 450, 451), (348, 449, 450), (447, 453, 448), (446, 434, 444), (435, 434, 446), (448, 435, 446), (436, 435, 448), (444, 434, 433), (382, 327, 324), (381, 406, 327), (381, 327, 382), (377, 454, 378), (326, 368, 374), (455, 377, 375), (324, 376, 383), (382, 324, 383), (406, 381, 380), (370, 324, 326), (326, 374, 373), (377, 455, 454), (376, 455, 375), (324, 370, 376), (368, 326, 339), (335, 369, 368), (335, 368, 337), (454, 379, 378), (455, 376, 370), (326, 372, 371), (326, 373, 372), (326, 371, 370), (369, 335, 333), (331, 384, 369), (331, 369, 333), (406, 380, 379), (337, 368, 339), (384, 331, 388), (331, 385, 388), (331, 386, 385), (331, 406, 405), (406, 329, 327), (428, 445, 443), (331, 403, 402), (401, 331, 402), (404, 331, 405), (406, 331, 329), (428, 443, 442), (447, 379, 453), (403, 331, 404), (331, 401, 386), (447, 413, 379), (379, 413, 406), (413, 447, 428), (453, 379, 454), (445, 428, 447), (448, 453, 454), (448, 454, 436), (437, 454, 456), (436, 454, 437), (345, 455, 370), (457, 344, 452), (344, 457, 455), (455, 345, 344), (458, 431, 456), (431, 437, 456), (437, 431, 420), (431, 458, 438), (459, 460, 461), (462, 463, 460), (464, 465, 463), (466, 467, 465), (468, 452, 467), (452, 468, 457), (467, 466, 468), (465, 464, 466), (463, 462, 464), (460, 459, 462), (458, 469, 438), (470, 471, 469), (472, 473, 471), (473, 472, 474), (471, 470, 472), (469, 458, 470), (474, 461, 473), (461, 474, 459), (475, 476, 477), (471, 475, 477), (438, 469, 439), (475, 471, 473), (477, 469, 471), (477, 439, 469), (440, 439, 477), (478, 477, 476), (478, 440, 477), (441, 440, 478), (461, 475, 473), (479, 476, 475), (480, 478, 476), (478, 480, 481), (476, 479, 480), (475, 461, 479), (480, 482, 481), (483, 484, 482), (485, 450, 484), (486, 450, 485), (487, 485, 483), (460, 488, 479), (460, 487, 488), (465, 486, 487), (467, 451, 486), (451, 467, 452), (486, 465, 467), (487, 463, 465), (487, 460, 463), (479, 461, 460), (485, 487, 486), (483, 488, 487), (483, 479, 488), (450, 486, 451), (480, 479, 483), (484, 483, 485), (482, 480, 483), (449, 484, 450), (260, 457, 468), (455, 253, 266), (455, 254, 147), (260, 468, 466), (464, 260, 466), (254, 455, 266), (462, 260, 464), (260, 459, 259), (253, 455, 321), (147, 273, 255), (147, 255, 262), (258, 147, 262), (151, 456, 454), (321, 455, 457), (457, 260, 261), (459, 260, 462), (321, 457, 261), (141, 470, 458), (273, 147, 254), (146, 456, 151), (139, 258, 459), (140, 458, 456), (455, 145, 144), (456, 146, 140), (141, 472, 470), (145, 455, 143), (455, 144, 454), (151, 454, 150), (141, 458, 140), (142, 459, 474), (259, 459, 258), (141, 474, 472), (147, 258, 139), (474, 141, 136), (474, 136, 142), (459, 142, 156), (143, 455, 147), (150, 454, 144), (139, 459, 156), (81, 206, 350), (87, 478, 90), (350, 203, 449), (489, 449, 490), (491, 323, 208), (481, 482, 484), (478, 87, 441), (202, 350, 205), (492, 491, 449), (209, 491, 212), (441, 201, 352), (86, 352, 201), (352, 86, 84), (490, 449, 203), (492, 449, 489), (491, 208, 81), (491, 492, 212), (491, 481, 449), (206, 81, 208), (323, 491, 209), (449, 481, 484), (493, 478, 481), (203, 350, 202), (205, 350, 206), (481, 494, 493), (481, 491, 494), (201, 441, 87), (352, 84, 83), (350, 83, 80), (350, 80, 81), (90, 478, 493), (83, 350, 352), (206, 266, 205), (208, 254, 206), (323, 255, 208), (209, 262, 323), (212, 262, 209), (492, 258, 212), (489, 259, 492), (490, 261, 489), (203, 261, 490), (202, 321, 203), (205, 253, 202), (253, 205, 266), (321, 202, 253), (261, 203, 321), (260, 489, 261), (259, 489, 260), (258, 492, 259), (262, 212, 258), (255, 323, 262), (273, 208, 255), (254, 208, 273), (266, 206, 254), (84, 144, 83), (86, 150, 84), (201, 146, 86), (87, 140, 201), (90, 141, 87), (493, 141, 90), (494, 142, 493), (491, 139, 494), (81, 147, 491), (80, 143, 81), (83, 143, 80), (145, 83, 144), (143, 83, 145), (147, 81, 143), (139, 491, 147), (156, 494, 139), (142, 494, 156), (136, 493, 142), (141, 493, 136), (140, 87, 141), (146, 201, 140), (151, 86, 146), (150, 86, 151), (144, 84, 150), (198, 183, 4), (4, 197, 198), (197, 4, 194), (187, 21, 188), (21, 187, 196), (20, 196, 185), (19, 185, 184), (185, 19, 20), (19, 184, 179), (179, 195, 184), (179, 183, 195), (176, 193, 182), (176, 191, 193), (175, 192, 191), (175, 189, 192), (175, 190, 189), (174, 196, 186), (180, 184, 181), (180, 179, 184), (172, 182, 178), (170, 175, 191), (190, 167, 165), (165, 186, 190), (162, 180, 181), (160, 178, 177), (160, 172, 178), (157, 173, 164), (157, 162, 173), (155, 180, 162), (180, 155, 177), (177, 155, 160), (152, 171, 159), (168, 149, 169), (169, 149, 167), (149, 166, 167), (148, 164, 163), (148, 157, 164), (146, 159, 158), (150, 149, 168), (143, 166, 149), (143, 163, 166), (142, 161, 156), (142, 153, 161), (141, 154, 153), (141, 158, 154), (158, 141, 146), (139, 148, 147), (136, 153, 142), (153, 136, 141), (133, 146, 140), (146, 133, 151), (132, 150, 151), (132, 144, 150), (131, 143, 144), (131, 199, 143), (130, 147, 199), (130, 139, 147), (128, 140, 135), (128, 133, 140), (125, 144, 132), (118, 138, 129), (118, 137, 138), (137, 118, 134), (134, 116, 135), (119, 129, 121), (118, 114, 134), (114, 116, 134), (109, 127, 115), (127, 109, 107), (107, 126, 127), (107, 124, 126), (104, 123, 124), (102, 121, 120), (111, 115, 113), (109, 115, 111), (105, 104, 124), (104, 101, 120), (101, 102, 120), (98, 119, 102), (117, 98, 96), (96, 114, 117), (96, 112, 114), (112, 92, 113), (94, 112, 96), (94, 92, 112), (91, 111, 92), (111, 91, 110), (110, 91, 89), (89, 108, 110), (108, 89, 88), (88, 106, 108), (99, 82, 100), (82, 98, 100), (86, 200, 88), (83, 82, 99), (83, 99, 85), (81, 95, 97), (95, 491, 94), (494, 94, 95), (93, 494, 493), (493, 91, 93), (493, 90, 91), (494, 93, 94), (82, 81, 97), (86, 85, 200), (82, 97, 98), (103, 85, 99), (85, 103, 200), (88, 200, 106), (92, 111, 113), (98, 117, 119), (105, 124, 107), (121, 102, 119), (104, 120, 123), (129, 119, 118), (116, 128, 135), (122, 130, 131), (125, 131, 144), (132, 151, 133), (139, 156, 148), (150, 168, 152), (159, 146, 152), (152, 168, 170), (152, 170, 171), (162, 181, 173), (165, 174, 186), (167, 190, 175), (176, 170, 191), (182, 172, 176), (183, 198, 195), (320, 305, 12), (12, 319, 320), (319, 12, 316), (309, 18, 310), (18, 309, 318), (17, 318, 307), (16, 307, 306), (307, 16, 17), (16, 306, 301), (301, 317, 306), (301, 305, 317), (298, 315, 304), (298, 313, 315), (297, 314, 313), (297, 311, 314), (297, 312, 311), (296, 318, 308), (302, 306, 303), (302, 301, 306), (294, 304, 300), (292, 297, 313), (312, 289, 287), (287, 308, 312), (284, 302, 303), (282, 300, 299), (282, 294, 300), (279, 295, 286), (279, 284, 295), (277, 302, 284), (302, 277, 299), (299, 277, 282), (274, 293, 281), (290, 271, 291), (291, 271, 289), (271, 288, 289), (270, 286, 285), (270, 279, 286), (268, 281, 280), (272, 271, 290), (265, 288, 271), (265, 285, 288), (264, 283, 278), (264, 275, 283), (263, 276, 275), (263, 280, 276), (280, 263, 268), (261, 270, 269), (258, 275, 264), (275, 258, 263), (255, 268, 262), (268, 255, 273), (254, 272, 273), (254, 266, 272), (253, 265, 266), (253, 321, 265), (252, 269, 321), (252, 261, 269), (250, 262, 257), (250, 255, 262), (247, 266, 254), (240, 260, 251), (240, 259, 260), (259, 240, 256), (256, 238, 257), (241, 251, 243), (240, 236, 256), (236, 238, 256), (231, 249, 237), (249, 231, 229), (229, 248, 249), (229, 246, 248), (226, 245, 246), (224, 243, 242), (233, 237, 235), (231, 237, 233), (227, 226, 246), (226, 223, 242), (223, 224, 242), (220, 241, 224), (239, 220, 218), (218, 236, 239), (218, 234, 236), (234, 214, 235), (216, 234, 218), (216, 214, 234), (213, 233, 214), (233, 213, 232), (232, 213, 211), (211, 230, 232), (230, 211, 210), (210, 228, 230), (221, 204, 222), (204, 220, 222), (208, 322, 210), (205, 204, 221), (205, 221, 207), (203, 217, 219), (217, 490, 216), (489, 216, 217), (215, 489, 492), (492, 213, 215), (492, 212, 213), (489, 215, 216), (204, 203, 219), (208, 207, 322), (204, 219, 220), (225, 207, 221), (207, 225, 322), (210, 322, 228), (214, 233, 235), (220, 239, 241), (227, 246, 229), (243, 224, 241), (226, 242, 245), (251, 241, 240), (238, 250, 257), (244, 252, 253), (247, 253, 266), (254, 273, 255), (261, 278, 270), (272, 290, 274), (281, 268, 274), (274, 290, 292), (274, 292, 293), (284, 303, 295), (287, 296, 308), (289, 312, 297), (298, 292, 313), (304, 294, 298), (305, 320, 317), (316, 315, 11), (227, 228, 322), (321, 253, 252), (277, 283, 275), (308, 318, 309), (194, 193, 3), (105, 106, 200), (199, 131, 130), (155, 161, 153), (186, 196, 187), (183, 194, 4), (196, 174, 185), (148, 163, 143), (139, 142, 156), (491, 95, 81), (491, 494, 94), (181, 185, 174), (305, 316, 12), (318, 296, 307), (270, 285, 265), (261, 264, 278), (490, 217, 203), (490, 489, 216), (303, 307, 296), (495, 208, 496), (208, 495, 206), (497, 323, 209), (497, 209, 498), (499, 208, 323), (500, 492, 501), (501, 489, 502), (503, 206, 504), (490, 505, 489), (206, 503, 205), (504, 206, 495), (323, 497, 499), (489, 501, 492), (502, 489, 505), (208, 499, 496), (506, 209, 212), (507, 492, 500), (490, 508, 505), (503, 202, 205), (209, 506, 498), (506, 492, 507), (509, 203, 202), (202, 503, 510), (492, 506, 212), (511, 490, 203), (203, 512, 511), (509, 202, 510), (203, 509, 512), (490, 511, 508), (513, 86, 514), (86, 513, 84), (515, 201, 87), (515, 87, 516), (517, 86, 201), (518, 493, 519), (519, 494, 520), (521, 84, 522), (491, 523, 494), (84, 521, 83), (522, 84, 513), (201, 515, 517), (494, 519, 493), (520, 494, 523), (86, 517, 514), (524, 87, 90), (525, 493, 518), (491, 526, 523), (521, 80, 83), (87, 524, 516), (524, 493, 525), (527, 81, 80), (80, 521, 528), (493, 524, 90), (529, 491, 81), (81, 530, 529), (527, 80, 528), (81, 527, 530), (491, 529, 526), (531, 532, 533), (532, 531, 534), (535, 533, 536), (533, 535, 531), (536, 537, 535), (537, 536, 538), (539, 534, 540), (534, 539, 532), (541, 540, 542), (540, 541, 539), (542, 543, 541), (543, 542, 544), (544, 545, 543), (545, 544, 546), (542, 531, 544), (540, 534, 531), (544, 535, 546), (547, 535, 548), (535, 544, 531), (535, 547, 546), (537, 548, 535), (531, 542, 540), (549, 536, 545), (550, 538, 536), (545, 533, 543), (541, 533, 539), (533, 545, 536), (533, 541, 543), (532, 539, 533), (536, 549, 550), (547, 550, 549), (550, 547, 548), (546, 549, 545), (549, 546, 547), (538, 548, 537), (548, 538, 550), (375, 551, 377), (376, 552, 375), (553, 554, 376), (383, 554, 553), (382, 555, 383), (381, 556, 382), (380, 557, 381), (379, 558, 380), (378, 559, 379), (377, 551, 378), (560, 378, 551), (559, 378, 560), (558, 379, 559), (557, 380, 558), (556, 381, 557), (555, 382, 556), (561, 383, 555), (554, 383, 561), (562, 376, 554), (552, 376, 562), (551, 375, 552), (563, 556, 557), (564, 557, 558), (565, 558, 559), (566, 560, 551), (560, 566, 559), (566, 551, 567), (568, 554, 561), (567, 552, 562), (552, 567, 551), (562, 554, 567), (569, 561, 555), (570, 555, 556), (567, 571, 572), (571, 567, 554), (573, 558, 574), (564, 558, 573), (575, 557, 573), (563, 557, 575), (576, 556, 575), (577, 570, 576), (578, 555, 577), (579, 561, 578), (571, 561, 579), (568, 571, 554), (561, 571, 568), (569, 578, 561), (555, 578, 569), (570, 577, 555), (556, 576, 570), (563, 575, 556), (564, 573, 557), (565, 574, 558), (559, 574, 565), (559, 580, 574), (580, 559, 566), (581, 566, 567), (582, 567, 572), (583, 566, 584), (567, 582, 581), (566, 581, 584), (566, 583, 580), (585, 586, 587), (588, 589, 586), (590, 591, 589), (592, 593, 591), (594, 582, 593), (582, 594, 581), (593, 592, 594), (591, 590, 592), (589, 588, 590), (586, 585, 588), (595, 596, 597), (598, 599, 596), (600, 601, 599), (602, 603, 601), (604, 584, 603), (584, 604, 583), (603, 602, 604), (601, 600, 602), (599, 598, 600), (596, 595, 598), (381, 331, 605), (379, 603, 584), (324, 588, 585), (603, 379, 601), (380, 596, 379), (331, 381, 382), (584, 378, 379), (596, 380, 597), (381, 606, 380), (606, 381, 607), (608, 381, 605), (605, 331, 333), (588, 324, 590), (327, 376, 581), (599, 379, 596), (597, 380, 606), (324, 581, 594), (590, 324, 592), (605, 333, 335), (605, 337, 368), (326, 374, 609), (370, 326, 585), (324, 594, 592), (601, 379, 599), (605, 335, 337), (377, 584, 581), (368, 339, 609), (375, 581, 376), (378, 584, 377), (607, 381, 608), (368, 609, 374), (324, 585, 326), (383, 331, 382), (327, 581, 324), (377, 581, 375), (331, 383, 329), (376, 327, 553), (329, 383, 327), (553, 327, 383), (606, 610, 611), (607, 612, 610), (607, 613, 612), (608, 614, 613), (605, 615, 614), (614, 608, 605), (613, 607, 608), (610, 606, 607), (616, 371, 370), (617, 372, 371), (618, 373, 372), (619, 374, 373), (620, 368, 374), (368, 620, 621), (374, 619, 620), (373, 618, 619), (372, 617, 618), (371, 616, 617), (324, 622, 327), (326, 623, 324), (609, 624, 326), (339, 624, 609), (337, 625, 339), (335, 626, 337), (333, 627, 335), (331, 628, 333), (329, 629, 331), (327, 622, 329), (630, 329, 622), (629, 329, 630), (628, 331, 629), (627, 333, 628), (626, 335, 627), (625, 337, 626), (631, 339, 625), (624, 339, 631), (632, 326, 624), (623, 326, 632), (622, 324, 623), (368, 633, 605), (615, 633, 634), (621, 635, 368), (633, 615, 605), (633, 368, 635), (635, 621, 636), (637, 629, 630), (638, 632, 624), (633, 626, 627), (622, 639, 630), (623, 632, 640), (633, 627, 628), (641, 622, 623), (628, 629, 633), (631, 635, 624), (635, 625, 633), (625, 635, 631), (626, 633, 625), (638, 624, 642), (643, 632, 642), (640, 632, 643), (644, 623, 643), (641, 623, 644), (645, 622, 646), (647, 639, 645), (637, 630, 647), (637, 648, 629), (639, 647, 630), (622, 645, 639), (641, 646, 622), (640, 643, 623), (638, 642, 632), (624, 636, 642), (636, 624, 635), (633, 648, 634), (648, 633, 629), (591, 586, 589), (586, 593, 582), (586, 582, 587), (593, 586, 591), (571, 582, 572), (576, 645, 646), (648, 575, 649), (617, 620, 619), (617, 619, 618), (621, 617, 616), (582, 571, 587), (645, 576, 647), (575, 647, 576), (575, 648, 563), (649, 564, 573), (649, 574, 650), (587, 579, 578), (578, 643, 587), (643, 578, 577), (646, 577, 576), (577, 641, 644), (643, 577, 640), (647, 575, 563), (574, 649, 573), (650, 574, 580), (649, 611, 610), (650, 604, 602), (579, 587, 571), (563, 637, 647), (649, 575, 573), (642, 621, 616), (613, 649, 612), (614, 649, 613), (650, 602, 600), (650, 600, 598), (595, 650, 598), (643, 577, 644), (620, 617, 621), (649, 614, 615), (604, 650, 583), (641, 577, 646), (637, 563, 648), (642, 616, 587), (621, 642, 636), (648, 649, 634), (616, 642, 638), (612, 649, 610), (642, 587, 643), (649, 615, 634), (583, 650, 580), (611, 651, 606), (606, 652, 597), (652, 606, 651), (652, 595, 597), (595, 546, 650), (546, 595, 652), (650, 544, 649), (544, 650, 546), (649, 651, 611), (651, 649, 544), (651, 546, 652), (546, 651, 544), (370, 653, 616), (616, 654, 587), (654, 616, 653), (585, 654, 655), (654, 585, 587), (585, 656, 370), (656, 585, 655), (653, 370, 656), (657, 656, 655), (656, 657, 658), (658, 653, 656), (653, 658, 659), (659, 654, 653), (654, 659, 660), (660, 655, 654), (655, 660, 657), (660, 658, 657), (658, 660, 659), (511, 64, 50), (509, 62, 64), (509, 67, 62), (510, 56, 67), (503, 49, 56), (495, 48, 49), (496, 47, 48), (499, 45, 47), (497, 65, 45), (497, 66, 65), (506, 60, 66), (507, 59, 60), (500, 57, 59), (501, 54, 57), (505, 53, 54), (508, 50, 53), (53, 505, 508), (54, 502, 505), (54, 501, 502), (57, 500, 501), (59, 507, 500), (60, 506, 507), (66, 498, 506), (66, 497, 498), (45, 499, 497), (47, 496, 499), (48, 495, 496), (49, 504, 495), (49, 503, 504), (56, 510, 503), (67, 509, 510), (64, 512, 509), (64, 511, 512), (50, 508, 511), (529, 41, 27), (527, 39, 41), (527, 44, 39), (528, 33, 44), (521, 26, 33), (513, 25, 26), (514, 24, 25), (517, 22, 24), (515, 42, 22), (515, 43, 42), (524, 37, 43), (525, 36, 37), (518, 34, 36), (519, 31, 34), (523, 30, 31), (526, 27, 30), (30, 523, 526), (31, 520, 523), (31, 519, 520), (34, 518, 519), (36, 525, 518), (37, 524, 525), (43, 516, 524), (43, 515, 516), (22, 517, 515), (24, 514, 517), (25, 513, 514), (26, 522, 513), (26, 521, 522), (33, 528, 521), (44, 527, 528), (41, 530, 527), (41, 529, 530), (27, 526, 529)])
me_taskboardcablewrappostright.update()

# ---- objects
ob_taskboardcablewrappostright = bpy.data.objects.new('TaskBoardCableWrapPostRight', me_taskboardcablewrappostright)

# ---- transforms, parenting, visibility, modifiers, constraints
ob_taskboardcablewrappostright.location = (0.0, 0.0, 0.0)

# ---- collection membership
col_collection.objects.link(ob_taskboardcablewrappostright)

# ---- scene / render settings (as saved in the file)
scene.frame_start = 1; scene.frame_end = 250; scene.frame_set(1)
scene.render.engine = 'BLENDER_EEVEE_NEXT'
bpy.context.view_layer.update()

# ---- added for rendering (the .blend has no active camera and no usable light): camera, sun
cam_auto = bpy.data.cameras.new('AutoCamera')
cam_auto.lens = 50.0
cam_auto.sensor_width = 36.0
cam_auto.clip_end = 1000.0
ob_auto_camera = bpy.data.objects.new('AutoCamera', cam_auto)
scene.collection.objects.link(ob_auto_camera)
ob_auto_camera.location = (0.184654, -0.221624, 0.149197)
ob_auto_camera.rotation_euler = (1.09748, -7.21219e-08, 0.694738)
scene.camera = ob_auto_camera
light_auto_sun = bpy.data.lights.new('AutoSun', 'SUN')
light_auto_sun.energy = 3.0
light_auto_sun.angle = 0.0523599
ob_auto_sun = bpy.data.objects.new('AutoSun', light_auto_sun)
scene.collection.objects.link(ob_auto_sun)
ob_auto_sun.rotation_euler = (0.872665, 0.174533, 0.523599)
bpy.context.view_layer.update()
